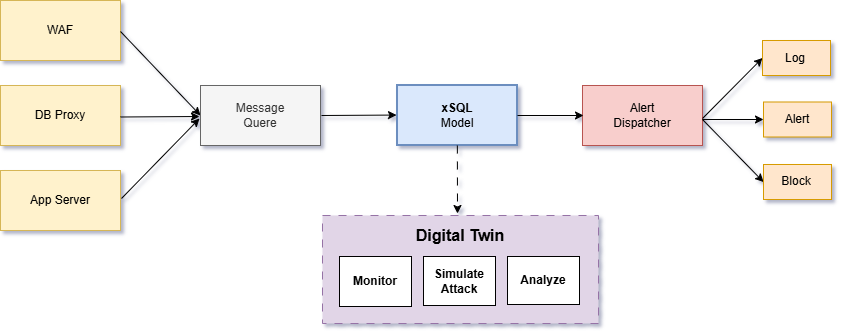

The diagram above was exported from draw.io. Its source (the exported page's mxGraphModel, read from the mxfile embedded in the PNG):
<mxGraphModel dx="1584" dy="448" grid="0" gridSize="10" guides="1" tooltips="1" connect="1" arrows="1" fold="1" page="0" pageScale="1" pageWidth="827" pageHeight="1169" math="0" shadow="0">
  <root>
    <mxCell id="0" />
    <mxCell id="1" parent="0" />
    <mxCell id="2" parent="1" style="rounded=0;whiteSpace=wrap;html=1;fillColor=#ffe6cc;strokeColor=#d79b00;" value="" vertex="1">
      <mxGeometry height="35" width="68" x="850" y="586.5" as="geometry" />
    </mxCell>
    <mxCell id="3" parent="1" style="rounded=0;whiteSpace=wrap;html=1;fillColor=#ffe6cc;strokeColor=#d79b00;" value="" vertex="1">
      <mxGeometry height="35" width="68" x="849" y="525" as="geometry" />
    </mxCell>
    <mxCell id="4" parent="1" style="rounded=0;whiteSpace=wrap;html=1;fillColor=#fff2cc;strokeColor=#d6b656;" value="WAF" vertex="1">
      <mxGeometry height="60" width="120" x="87" y="485" as="geometry" />
    </mxCell>
    <mxCell id="5" parent="1" style="rounded=0;whiteSpace=wrap;html=1;fillColor=#fff2cc;strokeColor=#d6b656;" value="DB Proxy" vertex="1">
      <mxGeometry height="60" width="120" x="87" y="570" as="geometry" />
    </mxCell>
    <mxCell id="6" parent="1" style="rounded=0;whiteSpace=wrap;html=1;fillColor=#fff2cc;strokeColor=#d6b656;" value="App Server" vertex="1">
      <mxGeometry height="60" width="120" x="87" y="655" as="geometry" />
    </mxCell>
    <mxCell id="7" edge="1" parent="1" style="endArrow=classic;html=1;rounded=0;entryX=0;entryY=0.5;entryDx=0;entryDy=0;" target="10" value="">
      <mxGeometry height="50" relative="1" width="50" as="geometry">
        <mxPoint x="207" y="516" as="sourcePoint" />
        <mxPoint x="283" y="597" as="targetPoint" />
      </mxGeometry>
    </mxCell>
    <mxCell id="8" edge="1" parent="1" style="endArrow=classic;html=1;rounded=0;" value="">
      <mxGeometry height="50" relative="1" width="50" as="geometry">
        <mxPoint x="207" y="601.5" as="sourcePoint" />
        <mxPoint x="286" y="601" as="targetPoint" />
      </mxGeometry>
    </mxCell>
    <mxCell id="9" edge="1" parent="1" style="endArrow=classic;html=1;rounded=0;" value="">
      <mxGeometry height="50" relative="1" width="50" as="geometry">
        <mxPoint x="208" y="683" as="sourcePoint" />
        <mxPoint x="286" y="603" as="targetPoint" />
      </mxGeometry>
    </mxCell>
    <mxCell id="10" parent="1" style="rounded=0;whiteSpace=wrap;html=1;fillColor=#f5f5f5;strokeColor=#666666;fontColor=#333333;" value="Message&lt;br&gt;Quere" vertex="1">
      <mxGeometry height="60" width="120" x="287" y="570" as="geometry" />
    </mxCell>
    <mxCell id="11" edge="1" parent="1" style="endArrow=classic;html=1;rounded=0;" value="">
      <mxGeometry height="50" relative="1" width="50" as="geometry">
        <mxPoint x="408" y="600" as="sourcePoint" />
        <mxPoint x="483" y="599.55" as="targetPoint" />
      </mxGeometry>
    </mxCell>
    <mxCell id="12" parent="1" style="rounded=0;whiteSpace=wrap;html=1;fillColor=#dae8fc;strokeColor=#6c8ebf;strokeWidth=2;" value="&lt;b&gt;xSQL&lt;/b&gt;&lt;br&gt;Model" vertex="1">
      <mxGeometry height="60" width="120" x="484" y="570" as="geometry" />
    </mxCell>
    <mxCell id="13" parent="1" style="rounded=0;whiteSpace=wrap;html=1;fillColor=#f8cecc;strokeColor=#b85450;" value="Alert&lt;br&gt;Dispatcher" vertex="1">
      <mxGeometry height="60" width="120" x="669" y="570" as="geometry" />
    </mxCell>
    <mxCell id="14" edge="1" parent="1" style="endArrow=classic;html=1;rounded=0;" value="">
      <mxGeometry height="50" relative="1" width="50" as="geometry">
        <mxPoint x="604" y="600" as="sourcePoint" />
        <mxPoint x="670" y="600" as="targetPoint" />
      </mxGeometry>
    </mxCell>
    <mxCell id="15" edge="1" parent="1" style="endArrow=classic;html=1;rounded=0;entryX=0;entryY=0.5;entryDx=0;entryDy=0;" target="3" value="">
      <mxGeometry height="50" relative="1" width="50" as="geometry">
        <mxPoint x="789" y="603" as="sourcePoint" />
        <mxPoint x="839" y="553" as="targetPoint" />
      </mxGeometry>
    </mxCell>
    <mxCell id="16" edge="1" parent="1" style="endArrow=classic;html=1;rounded=0;entryX=0;entryY=0.5;entryDx=0;entryDy=0;" target="2" value="">
      <mxGeometry height="50" relative="1" width="50" as="geometry">
        <mxPoint x="789" y="604" as="sourcePoint" />
        <mxPoint x="846" y="604" as="targetPoint" />
      </mxGeometry>
    </mxCell>
    <mxCell id="17" edge="1" parent="1" style="endArrow=classic;html=1;rounded=0;entryX=0;entryY=0.5;entryDx=0;entryDy=0;" target="27" value="">
      <mxGeometry height="50" relative="1" width="50" as="geometry">
        <mxPoint x="789" y="604" as="sourcePoint" />
        <mxPoint x="840" y="646" as="targetPoint" />
      </mxGeometry>
    </mxCell>
    <mxCell id="18" parent="1" style="text;html=1;whiteSpace=wrap;strokeColor=none;fillColor=none;align=center;verticalAlign=middle;rounded=0;" value="Log" vertex="1">
      <mxGeometry height="30" width="60" x="852" y="527.5" as="geometry" />
    </mxCell>
    <mxCell id="19" parent="1" style="text;html=1;whiteSpace=wrap;strokeColor=none;fillColor=none;align=center;verticalAlign=middle;rounded=0;" value="Alert" vertex="1">
      <mxGeometry height="30" width="60" x="854" y="589" as="geometry" />
    </mxCell>
    <mxCell id="20" edge="1" parent="1" style="endArrow=classic;html=1;rounded=0;dashed=1;dashPattern=8 8;" value="">
      <mxGeometry height="50" relative="1" width="50" as="geometry">
        <mxPoint x="543.85" y="630" as="sourcePoint" />
        <mxPoint x="544" y="698" as="targetPoint" />
      </mxGeometry>
    </mxCell>
    <mxCell id="21" parent="1" style="rounded=0;whiteSpace=wrap;html=1;dashed=1;dashPattern=8 8;fillColor=#e1d5e7;strokeColor=#9673a6;" value="" vertex="1">
      <mxGeometry height="108" width="276" x="409" y="700" as="geometry" />
    </mxCell>
    <mxCell id="22" parent="1" style="text;html=1;whiteSpace=wrap;strokeColor=none;fillColor=none;align=center;verticalAlign=middle;rounded=0;" value="&lt;b&gt;&lt;font style=&quot;font-size: 16px;&quot;&gt;Digital Twin&lt;/font&gt;&lt;/b&gt;" vertex="1">
      <mxGeometry height="30" width="98" x="498" y="705" as="geometry" />
    </mxCell>
    <mxCell id="23" parent="1" style="rounded=0;whiteSpace=wrap;html=1;" value="&lt;b&gt;Monitor&lt;/b&gt;" vertex="1">
      <mxGeometry height="50" width="72" x="426" y="741" as="geometry" />
    </mxCell>
    <mxCell id="24" parent="1" style="rounded=0;whiteSpace=wrap;html=1;" value="&lt;div&gt;&lt;b style=&quot;background-color: transparent; color: light-dark(rgb(0, 0, 0), rgb(255, 255, 255));&quot;&gt;Simulate&lt;/b&gt;&lt;/div&gt;&lt;div&gt;&lt;b&gt;Attack&lt;/b&gt;&lt;/div&gt;" vertex="1">
      <mxGeometry height="49" width="72" x="510" y="741" as="geometry" />
    </mxCell>
    <mxCell id="25" parent="1" style="rounded=0;whiteSpace=wrap;html=1;" value="&lt;b&gt;Analyze&lt;/b&gt;" vertex="1">
      <mxGeometry height="48" width="72" x="594" y="741" as="geometry" />
    </mxCell>
    <mxCell id="26" connectable="0" parent="1" style="group" value="" vertex="1">
      <mxGeometry height="35" width="68" x="850" y="649" as="geometry" />
    </mxCell>
    <mxCell id="27" parent="26" style="rounded=0;whiteSpace=wrap;html=1;fillColor=#ffe6cc;strokeColor=#d79b00;" value="" vertex="1">
      <mxGeometry height="35" width="68" as="geometry" />
    </mxCell>
    <mxCell id="28" parent="26" style="text;html=1;whiteSpace=wrap;strokeColor=none;fillColor=none;align=center;verticalAlign=middle;rounded=0;" value="Block" vertex="1">
      <mxGeometry height="30" width="60" x="3" y="2" as="geometry" />
    </mxCell>
  </root>
</mxGraphModel>